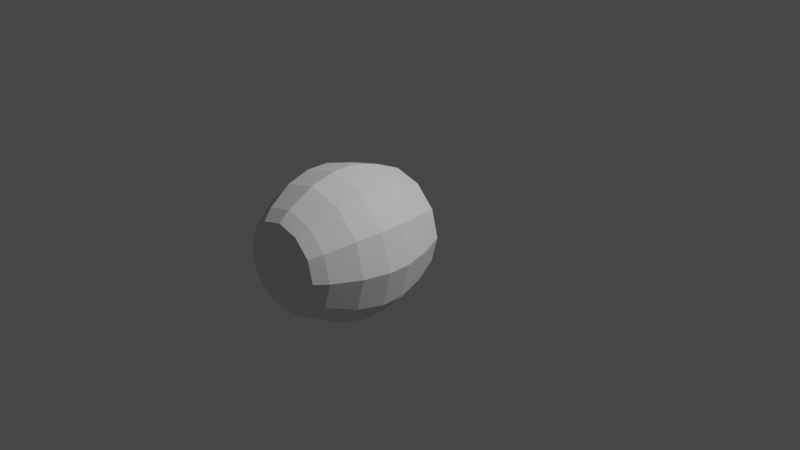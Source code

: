 # Source: ht2_beamIVA.blend  (saved by Blender 3.1.7; exported with 4.5.12 LTS)
import bpy
from mathutils import Matrix  # noqa: F401  (used for matrix-valued properties, if any)

bpy.ops.wm.read_factory_settings(use_empty=True)
scene = bpy.context.scene
scene.name = 'Scene'

# ---- collections
col_collection = bpy.data.collections.new('Collection'); scene.collection.children.link(col_collection)

# ---- world
world_world = bpy.data.worlds.new('World'); scene.world = world_world
world_world.use_nodes = True; world_world.node_tree.nodes.clear()
_N = world_world.node_tree.nodes; _L = world_world.node_tree.links
n0 = _N.new('ShaderNodeOutputWorld'); n0.name = 'World Output'; n0.location = (300, 300)
n1 = _N.new('ShaderNodeBackground'); n1.name = 'Background'; n1.location = (10, 300)
n1.inputs[0].default_value = (0.05088, 0.05088, 0.05088, 1.0)
_L.new(n1.outputs[0], n0.inputs[0])
n0.is_active_output = True
world_world.color = (0.05088, 0.05088, 0.05088)
world_world.use_sun_shadow = False
world_world.sun_shadow_jitter_overblur = 0.0

# ---- cameras
cam_camera = bpy.data.cameras.new('Camera')
cam_camera.clip_end = 100.0
cam_camera.ortho_scale = 7.314

# ---- lights
light_light = bpy.data.lights.new('Light', 'POINT')
light_light.transmission_factor = 0.0
light_light.energy = 1000.0
light_light.shadow_soft_size = 0.1
light_light.shadow_maximum_resolution = 0.006
light_light.use_absolute_resolution = True

# ---- meshes
me_cylinder = bpy.data.meshes.new('Cylinder')
me_cylinder.from_pydata([(-1.79e-08, -0.02198, 0.2997), (-6.741e-09, -0.3008, 0.6929), (0.2426, -0.02198, 0.2997), (0.3465, -0.3008, 0.6001), (0.3025, -0.02198, 0.2321), (0.6001, -0.3008, 0.3465), (0.3025, -0.02198, 1.178e-08), (0.6929, -0.3008, -6.878e-08), (0.3025, -0.02198, -0.2321), (0.6001, -0.3008, -0.3465), (0.2426, -0.02198, -0.2997), (0.3465, -0.3008, -0.6001), (-6.24e-08, -0.02198, -0.2997), (-6.732e-08, -0.3008, -0.6929), (-0.2426, -0.02198, -0.2997), (-0.3465, -0.3008, -0.6001), (-0.3025, -0.02198, -0.2321), (-0.6001, -0.3008, -0.3465), (-0.3025, -0.02198, 7.227e-08), (-0.6929, -0.3008, 1.382e-08), (-0.3025, -0.02198, 0.2321), (-0.6001, -0.3008, 0.3465), (-0.2426, -0.02198, 0.2997), (-0.3465, -0.3008, 0.6001), (-2.349e-09, -0.6013, 0.7745), (0.3873, -0.6013, 0.6707), (0.6707, -0.6013, 0.3873), (0.7745, -0.6013, -7.934e-08), (0.6707, -0.6013, -0.3873), (0.3873, -0.6013, -0.6707), (-7.006e-08, -0.6013, -0.7745), (-0.3873, -0.6013, -0.6707), (-0.6707, -0.6013, -0.3873), (-0.7745, -0.6013, 1.299e-08), (-0.6707, -0.6013, 0.3873), (-0.3873, -0.6013, 0.6707), (-2.349e-09, -0.8402, 0.7745), (0.3873, -0.8402, 0.6707), (0.6707, -0.8402, 0.3873), (0.7745, -0.8402, -8.231e-08), (0.6707, -0.8402, -0.3873), (0.3873, -0.8402, -0.6707), (-7.006e-08, -0.8402, -0.7745), (-0.3873, -0.8402, -0.6707), (-0.6707, -0.8402, -0.3873), (-0.7745, -0.8402, 1.002e-08), (-0.6707, -0.8402, 0.3873), (-0.3873, -0.8402, 0.6707), (-5.803e-09, -1.106, 0.7074), (0.3537, -1.106, 0.6126), (0.6126, -1.106, 0.3537), (0.7074, -1.106, -9.082e-08), (0.6126, -1.106, -0.3537), (0.3537, -1.106, -0.6126), (-6.765e-08, -1.106, -0.7074), (-0.3537, -1.106, -0.6126), (-0.6126, -1.106, -0.3537), (-0.7074, -1.106, -6.491e-09), (-0.6126, -1.106, 0.3537), (-0.3537, -1.106, 0.6126), (-1.256e-08, -1.383, 0.5554), (0.2777, -1.383, 0.481), (0.481, -1.383, 0.2777), (0.5554, -1.383, -8.41e-08), (0.481, -1.383, -0.2777), (0.2777, -1.383, -0.481), (-6.112e-08, -1.383, -0.5554), (-0.2777, -1.383, -0.481), (-0.481, -1.383, -0.2777), (-0.5554, -1.383, -1.789e-08), (-0.481, -1.383, 0.2777), (-0.2777, -1.383, 0.481), (-1.242e-08, -1.5, 0.4566), (0.2283, -1.5, 0.3954), (0.3954, -1.5, 0.2283), (0.4566, -1.5, -7.026e-08), (0.3954, -1.5, -0.2283), (0.2283, -1.5, -0.3954), (-5.234e-08, -1.5, -0.4566), (-0.2283, -1.5, -0.3954), (-0.3954, -1.5, -0.2283), (-0.4566, -1.5, -1.583e-08), (-0.3954, -1.5, 0.2283), (-0.2283, -1.5, 0.3954), (-1.182e-08, -0.02198, 0.5674), (0.2837, -0.02198, 0.4914), (0.4914, -0.02198, 0.2837), (0.5674, -0.02198, 3.223e-09), (0.4914, -0.02198, -0.2837), (0.2837, -0.02198, -0.4914), (-6.142e-08, -0.02198, -0.5674), (-0.2837, -0.02198, -0.4914), (-0.4914, -0.02198, -0.2837), (-0.5674, -0.02198, 7.086e-08), (-0.4914, -0.02198, 0.2837), (-0.2837, -0.02198, 0.4914)], [], [(84, 85, 3, 1), (85, 86, 5, 3), (86, 87, 7, 5), (87, 88, 9, 7), (88, 89, 11, 9), (89, 90, 13, 11), (90, 91, 15, 13), (91, 92, 17, 15), (92, 93, 19, 17), (93, 94, 21, 19), (5, 26, 25, 3), (94, 95, 23, 21), (95, 84, 1, 23), (28, 40, 39, 27), (21, 34, 33, 19), (19, 33, 32, 17), (17, 32, 31, 15), (15, 31, 30, 13), (13, 30, 29, 11), (11, 29, 28, 9), (9, 28, 27, 7), (1, 24, 35, 23), (3, 25, 24, 1), (7, 27, 26, 5), (23, 35, 34, 21), (40, 52, 51, 39), (35, 47, 46, 34), (25, 37, 36, 24), (32, 44, 43, 31), (29, 41, 40, 28), (24, 36, 47, 35), (26, 38, 37, 25), (33, 45, 44, 32), (30, 42, 41, 29), (27, 39, 38, 26), (34, 46, 45, 33), (31, 43, 42, 30), (55, 67, 66, 54), (47, 59, 58, 46), (37, 49, 48, 36), (44, 56, 55, 43), (41, 53, 52, 40), (36, 48, 59, 47), (38, 50, 49, 37), (45, 57, 56, 44), (42, 54, 53, 41), (39, 51, 50, 38), (46, 58, 57, 45), (43, 55, 54, 42), (67, 79, 78, 66), (52, 64, 63, 51), (59, 71, 70, 58), (49, 61, 60, 48), (56, 68, 67, 55), (53, 65, 64, 52), (48, 60, 71, 59), (50, 62, 61, 49), (57, 69, 68, 56), (54, 66, 65, 53), (51, 63, 62, 50), (58, 70, 69, 57), (73, 74, 75, 76, 77, 78, 79, 80, 81, 82, 83, 72), (64, 76, 75, 63), (71, 83, 82, 70), (61, 73, 72, 60), (68, 80, 79, 67), (65, 77, 76, 64), (60, 72, 83, 71), (62, 74, 73, 61), (69, 81, 80, 68), (66, 78, 77, 65), (63, 75, 74, 62), (70, 82, 81, 69), (2, 85, 84, 0), (4, 86, 85, 2), (6, 87, 86, 4), (8, 88, 87, 6), (10, 89, 88, 8), (12, 90, 89, 10), (14, 91, 90, 12), (16, 92, 91, 14), (18, 93, 92, 16), (20, 94, 93, 18), (22, 95, 94, 20), (0, 84, 95, 22)])
_uv = me_cylinder.uv_layers.new(name='UVMap')
_uv.uv.foreach_set('vector', [1.0, 0.5, 0.9167, 0.5, 0.9167, 1.0, 1.0, 1.0, 0.9167, 0.5, 0.8333, 0.5, 0.8333, 1.0, 0.9167, 1.0, 0.8333, 0.5, 0.75, 0.5, 0.75, 1.0, 0.8333, 1.0, 0.75, 0.5, 0.6667, 0.5, 0.6667, 1.0, 0.75, 1.0, 0.6667, 0.5, 0.5833, 0.5, 0.5833, 1.0, 0.6667, 1.0, 0.5833, 0.5, 0.5, 0.5, 0.5, 1.0, 0.5833, 1.0, 0.5, 0.5, 0.4167, 0.5, 0.4167, 1.0, 0.5, 1.0, 0.4167, 0.5, 0.3333, 0.5, 0.3333, 1.0, 0.4167, 1.0, 0.3333, 0.5, 0.25, 0.5, 0.25, 1.0, 0.3333, 1.0, 0.25, 0.5, 0.1667, 0.5, 0.1667, 1.0, 0.25, 1.0, 0.8333, 1.0, 0.8333, 1.0, 0.9167, 1.0, 0.9167, 1.0, 0.1667, 0.5, 0.08333, 0.5, 0.08333, 1.0, 0.1667, 1.0, 0.08333, 0.5, 7.451e-08, 0.5, 7.451e-08, 1.0, 0.08333, 1.0, 0.6667, 1.0, 0.6667, 1.0, 0.75, 1.0, 0.75, 1.0, 0.1667, 1.0, 0.1667, 1.0, 0.25, 1.0, 0.25, 1.0, 0.25, 1.0, 0.25, 1.0, 0.3333, 1.0, 0.3333, 1.0, 0.3333, 1.0, 0.3333, 1.0, 0.4167, 1.0, 0.4167, 1.0, 0.4167, 1.0, 0.4167, 1.0, 0.5, 1.0, 0.5, 1.0, 0.5, 1.0, 0.5, 1.0, 0.5833, 1.0, 0.5833, 1.0, 0.5833, 1.0, 0.5833, 1.0, 0.6667, 1.0, 0.6667, 1.0, 0.6667, 1.0, 0.6667, 1.0, 0.75, 1.0, 0.75, 1.0, 7.451e-08, 1.0, 7.451e-08, 1.0, 0.08333, 1.0, 0.08333, 1.0, 0.9167, 1.0, 0.9167, 1.0, 1.0, 1.0, 1.0, 1.0, 0.75, 1.0, 0.75, 1.0, 0.8333, 1.0, 0.8333, 1.0, 0.08333, 1.0, 0.08333, 1.0, 0.1667, 1.0, 0.1667, 1.0, 0.6667, 1.0, 0.6667, 1.0, 0.75, 1.0, 0.75, 1.0, 0.08333, 1.0, 0.08333, 1.0, 0.1667, 1.0, 0.1667, 1.0, 0.9167, 1.0, 0.9167, 1.0, 1.0, 1.0, 1.0, 1.0, 0.3333, 1.0, 0.3333, 1.0, 0.4167, 1.0, 0.4167, 1.0, 0.5833, 1.0, 0.5833, 1.0, 0.6667, 1.0, 0.6667, 1.0, 7.451e-08, 1.0, 7.451e-08, 1.0, 0.08333, 1.0, 0.08333, 1.0, 0.8333, 1.0, 0.8333, 1.0, 0.9167, 1.0, 0.9167, 1.0, 0.25, 1.0, 0.25, 1.0, 0.3333, 1.0, 0.3333, 1.0, 0.5, 1.0, 0.5, 1.0, 0.5833, 1.0, 0.5833, 1.0, 0.75, 1.0, 0.75, 1.0, 0.8333, 1.0, 0.8333, 1.0, 0.1667, 1.0, 0.1667, 1.0, 0.25, 1.0, 0.25, 1.0, 0.4167, 1.0, 0.4167, 1.0, 0.5, 1.0, 0.5, 1.0, 0.4167, 1.0, 0.4167, 1.0, 0.5, 1.0, 0.5, 1.0, 0.08333, 1.0, 0.08333, 1.0, 0.1667, 1.0, 0.1667, 1.0, 0.9167, 1.0, 0.9167, 1.0, 1.0, 1.0, 1.0, 1.0, 0.3333, 1.0, 0.3333, 1.0, 0.4167, 1.0, 0.4167, 1.0, 0.5833, 1.0, 0.5833, 1.0, 0.6667, 1.0, 0.6667, 1.0, 7.451e-08, 1.0, 7.451e-08, 1.0, 0.08333, 1.0, 0.08333, 1.0, 0.8333, 1.0, 0.8333, 1.0, 0.9167, 1.0, 0.9167, 1.0, 0.25, 1.0, 0.25, 1.0, 0.3333, 1.0, 0.3333, 1.0, 0.5, 1.0, 0.5, 1.0, 0.5833, 1.0, 0.5833, 1.0, 0.75, 1.0, 0.75, 1.0, 0.8333, 1.0, 0.8333, 1.0, 0.1667, 1.0, 0.1667, 1.0, 0.25, 1.0, 0.25, 1.0, 0.4167, 1.0, 0.4167, 1.0, 0.5, 1.0, 0.5, 1.0, 0.4167, 1.0, 0.4167, 1.0, 0.5, 1.0, 0.5, 1.0, 0.6667, 1.0, 0.6667, 1.0, 0.75, 1.0, 0.75, 1.0, 0.08333, 1.0, 0.08333, 1.0, 0.1667, 1.0, 0.1667, 1.0, 0.9167, 1.0, 0.9167, 1.0, 1.0, 1.0, 1.0, 1.0, 0.3333, 1.0, 0.3333, 1.0, 0.4167, 1.0, 0.4167, 1.0, 0.5833, 1.0, 0.5833, 1.0, 0.6667, 1.0, 0.6667, 1.0, 7.451e-08, 1.0, 7.451e-08, 1.0, 0.08333, 1.0, 0.08333, 1.0, 0.8333, 1.0, 0.8333, 1.0, 0.9167, 1.0, 0.9167, 1.0, 0.25, 1.0, 0.25, 1.0, 0.3333, 1.0, 0.3333, 1.0, 0.5, 1.0, 0.5, 1.0, 0.5833, 1.0, 0.5833, 1.0, 0.75, 1.0, 0.75, 1.0, 0.8333, 1.0, 0.8333, 1.0, 0.1667, 1.0, 0.1667, 1.0, 0.25, 1.0, 0.25, 1.0, 0.37, 0.4578, 0.4578, 0.37, 0.49, 0.25, 0.4578, 0.13, 0.37, 0.04215, 0.25, 0.01, 0.13, 0.04215, 0.04215, 0.13, 0.01, 0.25, 0.04215, 0.37, 0.13, 0.4578, 0.25, 0.49, 0.6667, 1.0, 0.6667, 1.0, 0.75, 1.0, 0.75, 1.0, 0.08333, 1.0, 0.08333, 1.0, 0.1667, 1.0, 0.1667, 1.0, 0.9167, 1.0, 0.9167, 1.0, 1.0, 1.0, 1.0, 1.0, 0.3333, 1.0, 0.3333, 1.0, 0.4167, 1.0, 0.4167, 1.0, 0.5833, 1.0, 0.5833, 1.0, 0.6667, 1.0, 0.6667, 1.0, 7.451e-08, 1.0, 7.451e-08, 1.0, 0.08333, 1.0, 0.08333, 1.0, 0.8333, 1.0, 0.8333, 1.0, 0.9167, 1.0, 0.9167, 1.0, 0.25, 1.0, 0.25, 1.0, 0.3333, 1.0, 0.3333, 1.0, 0.5, 1.0, 0.5, 1.0, 0.5833, 1.0, 0.5833, 1.0, 0.75, 1.0, 0.75, 1.0, 0.8333, 1.0, 0.8333, 1.0, 0.1667, 1.0, 0.1667, 1.0, 0.25, 1.0, 0.25, 1.0, 0.8347, 0.3966, 0.87, 0.4578, 0.75, 0.49, 0.75, 0.4193, 0.8966, 0.3347, 0.9578, 0.37, 0.87, 0.4578, 0.8347, 0.3966, 0.9193, 0.25, 0.99, 0.25, 0.9578, 0.37, 0.8966, 0.3347, 0.8966, 0.1653, 0.9578, 0.13, 0.99, 0.25, 0.9193, 0.25, 0.8347, 0.1034, 0.87, 0.04215, 0.9578, 0.13, 0.8966, 0.1653, 0.75, 0.08067, 0.75, 0.01, 0.87, 0.04215, 0.8347, 0.1034, 0.6653, 0.1034, 0.63, 0.04215, 0.75, 0.01, 0.75, 0.08067, 0.6034, 0.1653, 0.5422, 0.13, 0.63, 0.04215, 0.6653, 0.1034, 0.5807, 0.25, 0.51, 0.25, 0.5422, 0.13, 0.6034, 0.1653, 0.6034, 0.3347, 0.5422, 0.37, 0.51, 0.25, 0.5807, 0.25, 0.6653, 0.3966, 0.63, 0.4578, 0.5422, 0.37, 0.6034, 0.3347, 0.75, 0.4193, 0.75, 0.49, 0.63, 0.4578, 0.6653, 0.3966])
me_cylinder.use_remesh_fix_poles = True
me_cylinder.use_remesh_preserve_attributes = False
me_cylinder.update()

# ---- objects
ob_light = bpy.data.objects.new('Light', light_light)
ob_camera = bpy.data.objects.new('Camera', cam_camera)
ob_freeiva = bpy.data.objects.new('FreeIva', None)
ob_shellcollider = bpy.data.objects.new('shellCollider', me_cylinder)

# ---- transforms, parenting, visibility, modifiers, constraints
ob_light.location = (4.076, 1.005, 5.904)
ob_light.rotation_euler = (0.6503, 0.05522, 1.866)
ob_light.lock_rotations_4d = False
ob_light.empty_display_type = 'ARROWS'
ob_light.color = (0.0, 0.0, 0.0, 0.0)
ob_light.lineart.crease_threshold = 0.0
ob_camera.location = (7.359, -6.926, 4.958)
ob_camera.rotation_euler = (1.109, 0.0, 0.8149)
ob_camera.lock_rotations_4d = False
ob_camera.empty_display_type = 'ARROWS'
ob_camera.color = (0.0, 0.0, 0.0, 0.0)
ob_camera.display_type = 'WIRE'
ob_camera.lineart.crease_threshold = 0.0
ob_freeiva.location = (0.0, 0.0, 0.0)
ob_shellcollider.parent = ob_freeiva
ob_shellcollider.location = (0.0, 0.0, 0.0)

# ---- collection membership
col_collection.objects.link(ob_light)
col_collection.objects.link(ob_camera)
col_collection.objects.link(ob_freeiva)
col_collection.objects.link(ob_shellcollider)

# ---- scene / render settings (as saved in the file)
scene.camera = ob_camera
scene.frame_start = 1; scene.frame_end = 250; scene.frame_set(1)
scene.render.engine = 'BLENDER_EEVEE_NEXT'
scene.cycles.sampling_pattern = 'TABULATED_SOBOL'
scene.cycles.use_light_tree = False
scene.view_settings.view_transform = 'Filmic'
bpy.context.view_layer.update()
